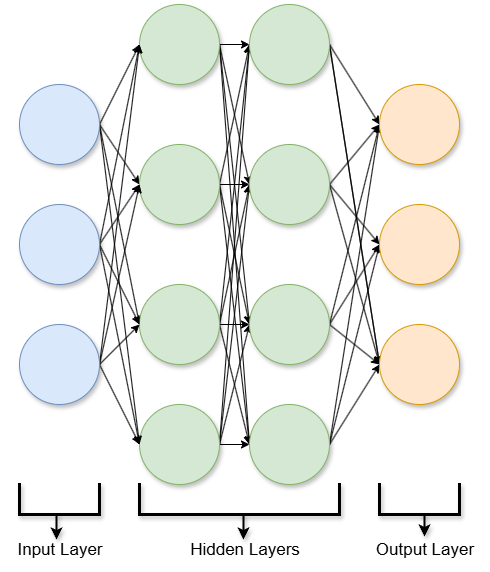

The diagram above was exported from draw.io. Its source (the exported page's mxGraphModel, read from the mxfile embedded in the PNG):
<mxGraphModel dx="1426" dy="751" grid="1" gridSize="10" guides="1" tooltips="1" connect="1" arrows="1" fold="1" page="1" pageScale="1" pageWidth="827" pageHeight="1169" math="0" shadow="0">
  <root>
    <mxCell id="0" />
    <mxCell id="1" parent="0" />
    <mxCell id="gxW0V7j5sj3q8Cg6t1EV-68" style="edgeStyle=none;rounded=0;orthogonalLoop=1;jettySize=auto;html=1;exitX=1;exitY=0.5;exitDx=0;exitDy=0;entryX=0;entryY=0.5;entryDx=0;entryDy=0;" edge="1" parent="1" source="gxW0V7j5sj3q8Cg6t1EV-1" target="gxW0V7j5sj3q8Cg6t1EV-4">
      <mxGeometry relative="1" as="geometry" />
    </mxCell>
    <mxCell id="gxW0V7j5sj3q8Cg6t1EV-71" style="edgeStyle=none;rounded=0;orthogonalLoop=1;jettySize=auto;html=1;exitX=1;exitY=0.5;exitDx=0;exitDy=0;entryX=0;entryY=0.5;entryDx=0;entryDy=0;" edge="1" parent="1" source="gxW0V7j5sj3q8Cg6t1EV-1" target="gxW0V7j5sj3q8Cg6t1EV-6">
      <mxGeometry relative="1" as="geometry" />
    </mxCell>
    <mxCell id="gxW0V7j5sj3q8Cg6t1EV-77" style="edgeStyle=none;rounded=0;orthogonalLoop=1;jettySize=auto;html=1;exitX=1;exitY=0.5;exitDx=0;exitDy=0;entryX=0;entryY=0.5;entryDx=0;entryDy=0;" edge="1" parent="1" source="gxW0V7j5sj3q8Cg6t1EV-1" target="gxW0V7j5sj3q8Cg6t1EV-5">
      <mxGeometry relative="1" as="geometry" />
    </mxCell>
    <mxCell id="gxW0V7j5sj3q8Cg6t1EV-79" style="edgeStyle=none;rounded=0;orthogonalLoop=1;jettySize=auto;html=1;exitX=1;exitY=0.5;exitDx=0;exitDy=0;entryX=0;entryY=0.5;entryDx=0;entryDy=0;" edge="1" parent="1" source="gxW0V7j5sj3q8Cg6t1EV-1" target="gxW0V7j5sj3q8Cg6t1EV-7">
      <mxGeometry relative="1" as="geometry" />
    </mxCell>
    <mxCell id="gxW0V7j5sj3q8Cg6t1EV-1" value="" style="ellipse;whiteSpace=wrap;html=1;aspect=fixed;fillColor=#dae8fc;strokeColor=#6c8ebf;shadow=1;" vertex="1" parent="1">
      <mxGeometry x="80" y="120" width="80" height="80" as="geometry" />
    </mxCell>
    <mxCell id="gxW0V7j5sj3q8Cg6t1EV-83" style="edgeStyle=none;rounded=0;orthogonalLoop=1;jettySize=auto;html=1;exitX=1;exitY=0.5;exitDx=0;exitDy=0;entryX=0;entryY=0.5;entryDx=0;entryDy=0;" edge="1" parent="1" source="gxW0V7j5sj3q8Cg6t1EV-4" target="gxW0V7j5sj3q8Cg6t1EV-10">
      <mxGeometry relative="1" as="geometry" />
    </mxCell>
    <mxCell id="gxW0V7j5sj3q8Cg6t1EV-86" style="edgeStyle=none;rounded=0;orthogonalLoop=1;jettySize=auto;html=1;exitX=1;exitY=0.5;exitDx=0;exitDy=0;entryX=0;entryY=0.5;entryDx=0;entryDy=0;" edge="1" parent="1" source="gxW0V7j5sj3q8Cg6t1EV-4" target="gxW0V7j5sj3q8Cg6t1EV-12">
      <mxGeometry relative="1" as="geometry" />
    </mxCell>
    <mxCell id="gxW0V7j5sj3q8Cg6t1EV-92" style="edgeStyle=none;rounded=0;orthogonalLoop=1;jettySize=auto;html=1;exitX=1;exitY=0.5;exitDx=0;exitDy=0;entryX=0;entryY=0.5;entryDx=0;entryDy=0;" edge="1" parent="1" source="gxW0V7j5sj3q8Cg6t1EV-4" target="gxW0V7j5sj3q8Cg6t1EV-11">
      <mxGeometry relative="1" as="geometry" />
    </mxCell>
    <mxCell id="gxW0V7j5sj3q8Cg6t1EV-95" style="edgeStyle=none;rounded=0;orthogonalLoop=1;jettySize=auto;html=1;exitX=1;exitY=0.5;exitDx=0;exitDy=0;entryX=0;entryY=0.5;entryDx=0;entryDy=0;" edge="1" parent="1" source="gxW0V7j5sj3q8Cg6t1EV-4" target="gxW0V7j5sj3q8Cg6t1EV-13">
      <mxGeometry relative="1" as="geometry" />
    </mxCell>
    <mxCell id="gxW0V7j5sj3q8Cg6t1EV-4" value="" style="ellipse;whiteSpace=wrap;html=1;aspect=fixed;fillColor=#d5e8d4;strokeColor=#82b366;shadow=1;" vertex="1" parent="1">
      <mxGeometry x="200" y="40" width="80" height="80" as="geometry" />
    </mxCell>
    <mxCell id="gxW0V7j5sj3q8Cg6t1EV-84" style="edgeStyle=none;rounded=0;orthogonalLoop=1;jettySize=auto;html=1;exitX=1;exitY=0.5;exitDx=0;exitDy=0;entryX=0;entryY=0.5;entryDx=0;entryDy=0;" edge="1" parent="1" source="gxW0V7j5sj3q8Cg6t1EV-5" target="gxW0V7j5sj3q8Cg6t1EV-11">
      <mxGeometry relative="1" as="geometry" />
    </mxCell>
    <mxCell id="gxW0V7j5sj3q8Cg6t1EV-88" style="edgeStyle=none;rounded=0;orthogonalLoop=1;jettySize=auto;html=1;exitX=1;exitY=0.5;exitDx=0;exitDy=0;entryX=0;entryY=0.5;entryDx=0;entryDy=0;" edge="1" parent="1" source="gxW0V7j5sj3q8Cg6t1EV-5" target="gxW0V7j5sj3q8Cg6t1EV-13">
      <mxGeometry relative="1" as="geometry" />
    </mxCell>
    <mxCell id="gxW0V7j5sj3q8Cg6t1EV-90" style="edgeStyle=none;rounded=0;orthogonalLoop=1;jettySize=auto;html=1;exitX=1;exitY=0.5;exitDx=0;exitDy=0;entryX=0;entryY=0.5;entryDx=0;entryDy=0;" edge="1" parent="1" source="gxW0V7j5sj3q8Cg6t1EV-5" target="gxW0V7j5sj3q8Cg6t1EV-12">
      <mxGeometry relative="1" as="geometry" />
    </mxCell>
    <mxCell id="gxW0V7j5sj3q8Cg6t1EV-97" style="edgeStyle=none;rounded=0;orthogonalLoop=1;jettySize=auto;html=1;exitX=1;exitY=0.5;exitDx=0;exitDy=0;entryX=0;entryY=0.5;entryDx=0;entryDy=0;" edge="1" parent="1" source="gxW0V7j5sj3q8Cg6t1EV-5" target="gxW0V7j5sj3q8Cg6t1EV-10">
      <mxGeometry relative="1" as="geometry" />
    </mxCell>
    <mxCell id="gxW0V7j5sj3q8Cg6t1EV-5" value="" style="ellipse;whiteSpace=wrap;html=1;aspect=fixed;fillColor=#d5e8d4;strokeColor=#82b366;shadow=1;" vertex="1" parent="1">
      <mxGeometry x="200" y="320" width="80" height="80" as="geometry" />
    </mxCell>
    <mxCell id="gxW0V7j5sj3q8Cg6t1EV-82" style="edgeStyle=none;rounded=0;orthogonalLoop=1;jettySize=auto;html=1;exitX=1;exitY=0.5;exitDx=0;exitDy=0;entryX=0;entryY=0.5;entryDx=0;entryDy=0;" edge="1" parent="1" source="gxW0V7j5sj3q8Cg6t1EV-6" target="gxW0V7j5sj3q8Cg6t1EV-12">
      <mxGeometry relative="1" as="geometry" />
    </mxCell>
    <mxCell id="gxW0V7j5sj3q8Cg6t1EV-87" style="edgeStyle=none;rounded=0;orthogonalLoop=1;jettySize=auto;html=1;exitX=1;exitY=0.5;exitDx=0;exitDy=0;entryX=0;entryY=0.5;entryDx=0;entryDy=0;" edge="1" parent="1" source="gxW0V7j5sj3q8Cg6t1EV-6" target="gxW0V7j5sj3q8Cg6t1EV-11">
      <mxGeometry relative="1" as="geometry" />
    </mxCell>
    <mxCell id="gxW0V7j5sj3q8Cg6t1EV-91" style="edgeStyle=none;rounded=0;orthogonalLoop=1;jettySize=auto;html=1;exitX=1;exitY=0.5;exitDx=0;exitDy=0;entryX=0;entryY=0.5;entryDx=0;entryDy=0;" edge="1" parent="1" source="gxW0V7j5sj3q8Cg6t1EV-6" target="gxW0V7j5sj3q8Cg6t1EV-10">
      <mxGeometry relative="1" as="geometry" />
    </mxCell>
    <mxCell id="gxW0V7j5sj3q8Cg6t1EV-93" style="edgeStyle=none;rounded=0;orthogonalLoop=1;jettySize=auto;html=1;exitX=1;exitY=0.5;exitDx=0;exitDy=0;entryX=0;entryY=0.5;entryDx=0;entryDy=0;" edge="1" parent="1" source="gxW0V7j5sj3q8Cg6t1EV-6" target="gxW0V7j5sj3q8Cg6t1EV-13">
      <mxGeometry relative="1" as="geometry" />
    </mxCell>
    <mxCell id="gxW0V7j5sj3q8Cg6t1EV-6" value="" style="ellipse;whiteSpace=wrap;html=1;aspect=fixed;fillColor=#d5e8d4;strokeColor=#82b366;shadow=1;" vertex="1" parent="1">
      <mxGeometry x="200" y="180" width="80" height="80" as="geometry" />
    </mxCell>
    <mxCell id="gxW0V7j5sj3q8Cg6t1EV-85" style="edgeStyle=none;rounded=0;orthogonalLoop=1;jettySize=auto;html=1;exitX=1;exitY=0.5;exitDx=0;exitDy=0;" edge="1" parent="1" source="gxW0V7j5sj3q8Cg6t1EV-7" target="gxW0V7j5sj3q8Cg6t1EV-13">
      <mxGeometry relative="1" as="geometry" />
    </mxCell>
    <mxCell id="gxW0V7j5sj3q8Cg6t1EV-89" style="edgeStyle=none;rounded=0;orthogonalLoop=1;jettySize=auto;html=1;exitX=1;exitY=0.5;exitDx=0;exitDy=0;entryX=0;entryY=0.5;entryDx=0;entryDy=0;" edge="1" parent="1" source="gxW0V7j5sj3q8Cg6t1EV-7" target="gxW0V7j5sj3q8Cg6t1EV-11">
      <mxGeometry relative="1" as="geometry" />
    </mxCell>
    <mxCell id="gxW0V7j5sj3q8Cg6t1EV-94" style="edgeStyle=none;rounded=0;orthogonalLoop=1;jettySize=auto;html=1;exitX=1;exitY=0.5;exitDx=0;exitDy=0;entryX=0;entryY=0.5;entryDx=0;entryDy=0;" edge="1" parent="1" source="gxW0V7j5sj3q8Cg6t1EV-7" target="gxW0V7j5sj3q8Cg6t1EV-12">
      <mxGeometry relative="1" as="geometry" />
    </mxCell>
    <mxCell id="gxW0V7j5sj3q8Cg6t1EV-98" style="edgeStyle=none;rounded=0;orthogonalLoop=1;jettySize=auto;html=1;exitX=1;exitY=0.5;exitDx=0;exitDy=0;entryX=0;entryY=0.5;entryDx=0;entryDy=0;" edge="1" parent="1" source="gxW0V7j5sj3q8Cg6t1EV-7" target="gxW0V7j5sj3q8Cg6t1EV-10">
      <mxGeometry relative="1" as="geometry" />
    </mxCell>
    <mxCell id="gxW0V7j5sj3q8Cg6t1EV-7" value="" style="ellipse;whiteSpace=wrap;html=1;aspect=fixed;fillColor=#d5e8d4;strokeColor=#82b366;shadow=1;" vertex="1" parent="1">
      <mxGeometry x="200" y="440" width="80" height="80" as="geometry" />
    </mxCell>
    <mxCell id="gxW0V7j5sj3q8Cg6t1EV-53" style="rounded=0;orthogonalLoop=1;jettySize=auto;html=1;exitX=1;exitY=0.5;exitDx=0;exitDy=0;entryX=0;entryY=0.5;entryDx=0;entryDy=0;" edge="1" parent="1" source="gxW0V7j5sj3q8Cg6t1EV-10" target="gxW0V7j5sj3q8Cg6t1EV-14">
      <mxGeometry relative="1" as="geometry" />
    </mxCell>
    <mxCell id="gxW0V7j5sj3q8Cg6t1EV-55" style="rounded=0;orthogonalLoop=1;jettySize=auto;html=1;exitX=1;exitY=0.5;exitDx=0;exitDy=0;entryX=0;entryY=0.5;entryDx=0;entryDy=0;" edge="1" parent="1" source="gxW0V7j5sj3q8Cg6t1EV-10" target="gxW0V7j5sj3q8Cg6t1EV-16">
      <mxGeometry relative="1" as="geometry" />
    </mxCell>
    <mxCell id="gxW0V7j5sj3q8Cg6t1EV-56" style="rounded=0;orthogonalLoop=1;jettySize=auto;html=1;exitX=1;exitY=0.5;exitDx=0;exitDy=0;entryX=0;entryY=0.5;entryDx=0;entryDy=0;" edge="1" parent="1" source="gxW0V7j5sj3q8Cg6t1EV-10" target="gxW0V7j5sj3q8Cg6t1EV-16">
      <mxGeometry relative="1" as="geometry" />
    </mxCell>
    <mxCell id="gxW0V7j5sj3q8Cg6t1EV-10" value="" style="ellipse;whiteSpace=wrap;html=1;aspect=fixed;fillColor=#d5e8d4;strokeColor=#82b366;shadow=1;" vertex="1" parent="1">
      <mxGeometry x="310" y="40" width="80" height="80" as="geometry" />
    </mxCell>
    <mxCell id="gxW0V7j5sj3q8Cg6t1EV-60" style="edgeStyle=none;rounded=0;orthogonalLoop=1;jettySize=auto;html=1;exitX=1;exitY=0.5;exitDx=0;exitDy=0;entryX=0;entryY=0.5;entryDx=0;entryDy=0;" edge="1" parent="1" source="gxW0V7j5sj3q8Cg6t1EV-11" target="gxW0V7j5sj3q8Cg6t1EV-15">
      <mxGeometry relative="1" as="geometry" />
    </mxCell>
    <mxCell id="gxW0V7j5sj3q8Cg6t1EV-61" style="edgeStyle=none;rounded=0;orthogonalLoop=1;jettySize=auto;html=1;exitX=1;exitY=0.5;exitDx=0;exitDy=0;entryX=0;entryY=0.5;entryDx=0;entryDy=0;" edge="1" parent="1" source="gxW0V7j5sj3q8Cg6t1EV-11" target="gxW0V7j5sj3q8Cg6t1EV-14">
      <mxGeometry relative="1" as="geometry" />
    </mxCell>
    <mxCell id="gxW0V7j5sj3q8Cg6t1EV-62" style="edgeStyle=none;rounded=0;orthogonalLoop=1;jettySize=auto;html=1;exitX=1;exitY=0.5;exitDx=0;exitDy=0;entryX=0;entryY=0.5;entryDx=0;entryDy=0;" edge="1" parent="1" source="gxW0V7j5sj3q8Cg6t1EV-11" target="gxW0V7j5sj3q8Cg6t1EV-16">
      <mxGeometry relative="1" as="geometry" />
    </mxCell>
    <mxCell id="gxW0V7j5sj3q8Cg6t1EV-11" value="" style="ellipse;whiteSpace=wrap;html=1;aspect=fixed;fillColor=#d5e8d4;strokeColor=#82b366;shadow=1;" vertex="1" parent="1">
      <mxGeometry x="310" y="320" width="80" height="80" as="geometry" />
    </mxCell>
    <mxCell id="gxW0V7j5sj3q8Cg6t1EV-57" style="edgeStyle=none;rounded=0;orthogonalLoop=1;jettySize=auto;html=1;exitX=1;exitY=0.5;exitDx=0;exitDy=0;entryX=0;entryY=0.5;entryDx=0;entryDy=0;" edge="1" parent="1" source="gxW0V7j5sj3q8Cg6t1EV-12" target="gxW0V7j5sj3q8Cg6t1EV-15">
      <mxGeometry relative="1" as="geometry" />
    </mxCell>
    <mxCell id="gxW0V7j5sj3q8Cg6t1EV-58" style="edgeStyle=none;rounded=0;orthogonalLoop=1;jettySize=auto;html=1;exitX=1;exitY=0.5;exitDx=0;exitDy=0;entryX=0;entryY=0.5;entryDx=0;entryDy=0;" edge="1" parent="1" source="gxW0V7j5sj3q8Cg6t1EV-12" target="gxW0V7j5sj3q8Cg6t1EV-16">
      <mxGeometry relative="1" as="geometry" />
    </mxCell>
    <mxCell id="gxW0V7j5sj3q8Cg6t1EV-59" style="edgeStyle=none;rounded=0;orthogonalLoop=1;jettySize=auto;html=1;exitX=1;exitY=0.5;exitDx=0;exitDy=0;entryX=0;entryY=0.5;entryDx=0;entryDy=0;" edge="1" parent="1" source="gxW0V7j5sj3q8Cg6t1EV-12" target="gxW0V7j5sj3q8Cg6t1EV-14">
      <mxGeometry relative="1" as="geometry" />
    </mxCell>
    <mxCell id="gxW0V7j5sj3q8Cg6t1EV-12" value="" style="ellipse;whiteSpace=wrap;html=1;aspect=fixed;fillColor=#d5e8d4;strokeColor=#82b366;shadow=1;" vertex="1" parent="1">
      <mxGeometry x="310" y="180" width="80" height="80" as="geometry" />
    </mxCell>
    <mxCell id="gxW0V7j5sj3q8Cg6t1EV-63" style="edgeStyle=none;rounded=0;orthogonalLoop=1;jettySize=auto;html=1;exitX=1;exitY=0.5;exitDx=0;exitDy=0;entryX=0;entryY=0.5;entryDx=0;entryDy=0;" edge="1" parent="1" source="gxW0V7j5sj3q8Cg6t1EV-13" target="gxW0V7j5sj3q8Cg6t1EV-16">
      <mxGeometry relative="1" as="geometry" />
    </mxCell>
    <mxCell id="gxW0V7j5sj3q8Cg6t1EV-64" style="edgeStyle=none;rounded=0;orthogonalLoop=1;jettySize=auto;html=1;exitX=1;exitY=0.5;exitDx=0;exitDy=0;entryX=0;entryY=0.5;entryDx=0;entryDy=0;" edge="1" parent="1" source="gxW0V7j5sj3q8Cg6t1EV-13" target="gxW0V7j5sj3q8Cg6t1EV-15">
      <mxGeometry relative="1" as="geometry" />
    </mxCell>
    <mxCell id="gxW0V7j5sj3q8Cg6t1EV-65" style="edgeStyle=none;rounded=0;orthogonalLoop=1;jettySize=auto;html=1;exitX=1;exitY=0.5;exitDx=0;exitDy=0;entryX=0;entryY=0.5;entryDx=0;entryDy=0;" edge="1" parent="1" source="gxW0V7j5sj3q8Cg6t1EV-13" target="gxW0V7j5sj3q8Cg6t1EV-14">
      <mxGeometry relative="1" as="geometry" />
    </mxCell>
    <mxCell id="gxW0V7j5sj3q8Cg6t1EV-13" value="" style="ellipse;whiteSpace=wrap;html=1;aspect=fixed;fillColor=#d5e8d4;strokeColor=#82b366;shadow=1;" vertex="1" parent="1">
      <mxGeometry x="310" y="440" width="80" height="80" as="geometry" />
    </mxCell>
    <mxCell id="gxW0V7j5sj3q8Cg6t1EV-14" value="" style="ellipse;whiteSpace=wrap;html=1;aspect=fixed;fillColor=#ffe6cc;strokeColor=#d79b00;shadow=1;" vertex="1" parent="1">
      <mxGeometry x="440" y="120" width="80" height="80" as="geometry" />
    </mxCell>
    <mxCell id="gxW0V7j5sj3q8Cg6t1EV-15" value="" style="ellipse;whiteSpace=wrap;html=1;aspect=fixed;fillColor=#ffe6cc;strokeColor=#d79b00;shadow=1;" vertex="1" parent="1">
      <mxGeometry x="440" y="240" width="80" height="80" as="geometry" />
    </mxCell>
    <mxCell id="gxW0V7j5sj3q8Cg6t1EV-16" value="" style="ellipse;whiteSpace=wrap;html=1;aspect=fixed;fillColor=#ffe6cc;strokeColor=#d79b00;shadow=1;" vertex="1" parent="1">
      <mxGeometry x="440" y="360" width="80" height="80" as="geometry" />
    </mxCell>
    <mxCell id="gxW0V7j5sj3q8Cg6t1EV-17" value="" style="shape=partialRectangle;whiteSpace=wrap;html=1;bottom=1;right=1;left=1;top=0;fillColor=none;routingCenterX=-0.5;shadow=1;strokeWidth=3;" vertex="1" parent="1">
      <mxGeometry x="200" y="520" width="200" height="30" as="geometry" />
    </mxCell>
    <mxCell id="gxW0V7j5sj3q8Cg6t1EV-18" value="" style="shape=partialRectangle;whiteSpace=wrap;html=1;bottom=1;right=1;left=1;top=0;fillColor=none;routingCenterX=-0.5;shadow=1;strokeWidth=3;" vertex="1" parent="1">
      <mxGeometry x="440" y="520" width="80" height="30" as="geometry" />
    </mxCell>
    <mxCell id="gxW0V7j5sj3q8Cg6t1EV-19" value="" style="shape=partialRectangle;whiteSpace=wrap;html=1;bottom=1;right=1;left=1;top=0;fillColor=none;routingCenterX=-0.5;shadow=1;strokeWidth=3;" vertex="1" parent="1">
      <mxGeometry x="80" y="520" width="80" height="30" as="geometry" />
    </mxCell>
    <mxCell id="gxW0V7j5sj3q8Cg6t1EV-21" value="&lt;font style=&quot;font-size: 17px;&quot;&gt;Input Layer&lt;/font&gt;" style="text;html=1;align=center;verticalAlign=middle;resizable=0;points=[];autosize=1;strokeColor=none;fillColor=none;shadow=1;" vertex="1" parent="1">
      <mxGeometry x="65" y="570" width="110" height="30" as="geometry" />
    </mxCell>
    <mxCell id="gxW0V7j5sj3q8Cg6t1EV-22" value="&lt;font style=&quot;font-size: 17px;&quot;&gt;Hidden Layers&lt;/font&gt;" style="text;html=1;align=center;verticalAlign=middle;resizable=0;points=[];autosize=1;strokeColor=none;fillColor=none;shadow=1;" vertex="1" parent="1">
      <mxGeometry x="240" y="570" width="130" height="30" as="geometry" />
    </mxCell>
    <mxCell id="gxW0V7j5sj3q8Cg6t1EV-23" value="&lt;font style=&quot;font-size: 17px;&quot;&gt;Output Layer&lt;/font&gt;" style="text;html=1;align=center;verticalAlign=middle;resizable=0;points=[];autosize=1;strokeColor=none;fillColor=none;shadow=1;" vertex="1" parent="1">
      <mxGeometry x="425" y="570" width="120" height="30" as="geometry" />
    </mxCell>
    <mxCell id="gxW0V7j5sj3q8Cg6t1EV-25" style="edgeStyle=orthogonalEdgeStyle;rounded=0;orthogonalLoop=1;jettySize=auto;html=1;exitX=0.5;exitY=1;exitDx=0;exitDy=0;entryX=0.473;entryY=0.167;entryDx=0;entryDy=0;entryPerimeter=0;shadow=1;strokeWidth=2;" edge="1" parent="1" source="gxW0V7j5sj3q8Cg6t1EV-19" target="gxW0V7j5sj3q8Cg6t1EV-21">
      <mxGeometry relative="1" as="geometry" />
    </mxCell>
    <mxCell id="gxW0V7j5sj3q8Cg6t1EV-28" style="edgeStyle=orthogonalEdgeStyle;rounded=0;orthogonalLoop=1;jettySize=auto;html=1;exitX=0.5;exitY=1;exitDx=0;exitDy=0;entryX=0.492;entryY=0.167;entryDx=0;entryDy=0;entryPerimeter=0;shadow=1;strokeWidth=2;" edge="1" parent="1" source="gxW0V7j5sj3q8Cg6t1EV-17" target="gxW0V7j5sj3q8Cg6t1EV-22">
      <mxGeometry relative="1" as="geometry" />
    </mxCell>
    <mxCell id="gxW0V7j5sj3q8Cg6t1EV-29" style="edgeStyle=orthogonalEdgeStyle;rounded=0;orthogonalLoop=1;jettySize=auto;html=1;exitX=0.5;exitY=1;exitDx=0;exitDy=0;entryX=0.5;entryY=0.067;entryDx=0;entryDy=0;entryPerimeter=0;shadow=1;strokeWidth=2;" edge="1" parent="1" source="gxW0V7j5sj3q8Cg6t1EV-18" target="gxW0V7j5sj3q8Cg6t1EV-23">
      <mxGeometry relative="1" as="geometry" />
    </mxCell>
    <mxCell id="gxW0V7j5sj3q8Cg6t1EV-41" style="edgeStyle=orthogonalEdgeStyle;rounded=0;orthogonalLoop=1;jettySize=auto;html=1;exitX=0.5;exitY=1;exitDx=0;exitDy=0;" edge="1" parent="1" source="gxW0V7j5sj3q8Cg6t1EV-1" target="gxW0V7j5sj3q8Cg6t1EV-1">
      <mxGeometry relative="1" as="geometry" />
    </mxCell>
    <mxCell id="gxW0V7j5sj3q8Cg6t1EV-69" style="edgeStyle=none;rounded=0;orthogonalLoop=1;jettySize=auto;html=1;exitX=1;exitY=0.5;exitDx=0;exitDy=0;entryX=0;entryY=0.5;entryDx=0;entryDy=0;" edge="1" parent="1" source="gxW0V7j5sj3q8Cg6t1EV-66" target="gxW0V7j5sj3q8Cg6t1EV-4">
      <mxGeometry relative="1" as="geometry" />
    </mxCell>
    <mxCell id="gxW0V7j5sj3q8Cg6t1EV-74" style="edgeStyle=none;rounded=0;orthogonalLoop=1;jettySize=auto;html=1;exitX=1;exitY=0.5;exitDx=0;exitDy=0;entryX=0;entryY=0.5;entryDx=0;entryDy=0;" edge="1" parent="1" source="gxW0V7j5sj3q8Cg6t1EV-66" target="gxW0V7j5sj3q8Cg6t1EV-6">
      <mxGeometry relative="1" as="geometry" />
    </mxCell>
    <mxCell id="gxW0V7j5sj3q8Cg6t1EV-76" style="edgeStyle=none;rounded=0;orthogonalLoop=1;jettySize=auto;html=1;exitX=1;exitY=0.5;exitDx=0;exitDy=0;entryX=0;entryY=0.5;entryDx=0;entryDy=0;" edge="1" parent="1" source="gxW0V7j5sj3q8Cg6t1EV-66" target="gxW0V7j5sj3q8Cg6t1EV-5">
      <mxGeometry relative="1" as="geometry" />
    </mxCell>
    <mxCell id="gxW0V7j5sj3q8Cg6t1EV-80" style="edgeStyle=none;rounded=0;orthogonalLoop=1;jettySize=auto;html=1;exitX=1;exitY=0.5;exitDx=0;exitDy=0;entryX=0;entryY=0.5;entryDx=0;entryDy=0;" edge="1" parent="1" source="gxW0V7j5sj3q8Cg6t1EV-66" target="gxW0V7j5sj3q8Cg6t1EV-7">
      <mxGeometry relative="1" as="geometry" />
    </mxCell>
    <mxCell id="gxW0V7j5sj3q8Cg6t1EV-66" value="" style="ellipse;whiteSpace=wrap;html=1;aspect=fixed;fillColor=#dae8fc;strokeColor=#6c8ebf;shadow=1;" vertex="1" parent="1">
      <mxGeometry x="80" y="240" width="80" height="80" as="geometry" />
    </mxCell>
    <mxCell id="gxW0V7j5sj3q8Cg6t1EV-70" style="edgeStyle=none;rounded=0;orthogonalLoop=1;jettySize=auto;html=1;exitX=1;exitY=0.5;exitDx=0;exitDy=0;" edge="1" parent="1" source="gxW0V7j5sj3q8Cg6t1EV-67">
      <mxGeometry relative="1" as="geometry">
        <mxPoint x="200" y="80" as="targetPoint" />
      </mxGeometry>
    </mxCell>
    <mxCell id="gxW0V7j5sj3q8Cg6t1EV-75" style="edgeStyle=none;rounded=0;orthogonalLoop=1;jettySize=auto;html=1;exitX=1;exitY=0.5;exitDx=0;exitDy=0;entryX=0;entryY=0.5;entryDx=0;entryDy=0;" edge="1" parent="1" source="gxW0V7j5sj3q8Cg6t1EV-67" target="gxW0V7j5sj3q8Cg6t1EV-6">
      <mxGeometry relative="1" as="geometry" />
    </mxCell>
    <mxCell id="gxW0V7j5sj3q8Cg6t1EV-78" style="edgeStyle=none;rounded=0;orthogonalLoop=1;jettySize=auto;html=1;exitX=1;exitY=0.5;exitDx=0;exitDy=0;" edge="1" parent="1" source="gxW0V7j5sj3q8Cg6t1EV-67">
      <mxGeometry relative="1" as="geometry">
        <mxPoint x="200" y="360" as="targetPoint" />
      </mxGeometry>
    </mxCell>
    <mxCell id="gxW0V7j5sj3q8Cg6t1EV-81" style="edgeStyle=none;rounded=0;orthogonalLoop=1;jettySize=auto;html=1;exitX=1;exitY=0.5;exitDx=0;exitDy=0;" edge="1" parent="1" source="gxW0V7j5sj3q8Cg6t1EV-67">
      <mxGeometry relative="1" as="geometry">
        <mxPoint x="200" y="480" as="targetPoint" />
      </mxGeometry>
    </mxCell>
    <mxCell id="gxW0V7j5sj3q8Cg6t1EV-67" value="" style="ellipse;whiteSpace=wrap;html=1;aspect=fixed;fillColor=#dae8fc;strokeColor=#6c8ebf;shadow=1;" vertex="1" parent="1">
      <mxGeometry x="80" y="360" width="80" height="80" as="geometry" />
    </mxCell>
  </root>
</mxGraphModel>